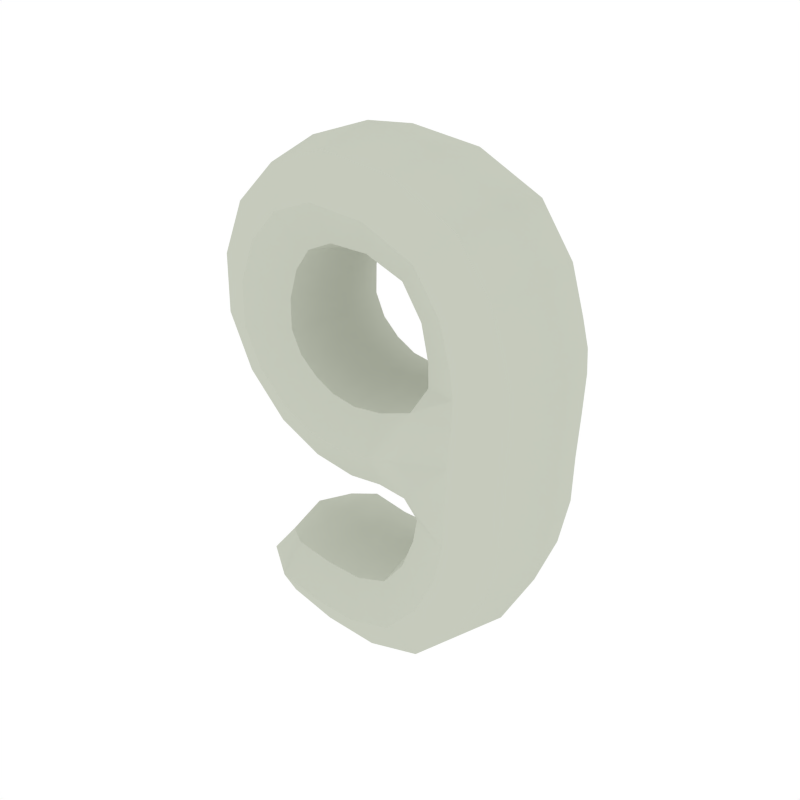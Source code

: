 # Source: Numbers_9.blend  (saved by Blender 2.79.0; exported with 4.5.12 LTS)
import bpy
from mathutils import Matrix  # noqa: F401  (used for matrix-valued properties, if any)

bpy.ops.wm.read_factory_settings(use_empty=True)
scene = bpy.context.scene
scene.name = 'Scene'

# ---- collections
col_collection_1 = bpy.data.collections.new('Collection 1'); scene.collection.children.link(col_collection_1)

# ---- materials (node trees are filled in below, after node groups)
mat_white = bpy.data.materials.new('White')
mat_white.alpha_threshold = 0.0
mat_white.diffuse_color = (0.5648, 0.5926, 0.5061, 1.0)
mat_white.roughness = 0.5

# ---- node groups
ng_auto_smooth = bpy.data.node_groups.new('Auto Smooth', 'GeometryNodeTree')
_s = ng_auto_smooth.interface.new_socket(name='Geometry', in_out='OUTPUT', socket_type='NodeSocketGeometry')
_s = ng_auto_smooth.interface.new_socket(name='Geometry', in_out='INPUT', socket_type='NodeSocketGeometry')
_s = ng_auto_smooth.interface.new_socket(name='Angle', in_out='INPUT', socket_type='NodeSocketFloat')
_s.subtype = 'ANGLE'
_s.min_value = 0.0
_s.max_value = 3.142
ng_auto_smooth.is_modifier = True
_N = ng_auto_smooth.nodes; _L = ng_auto_smooth.links
n0 = _N.new('NodeGroupOutput'); n0.name = 'Group Output'; n0.location = (480, -100)
n1 = _N.new('NodeGroupInput'); n1.name = 'Group Input'; n1.location = (-420, -300)
n2 = _N.new('NodeGroupInput'); n2.name = 'Group Input.001'; n2.location = (-60, -100)
n3 = _N.new('GeometryNodeSetShadeSmooth'); n3.name = 'Set Shade Smooth'; n3.location = (120, -100)
n3.domain = 'EDGE'
n4 = _N.new('GeometryNodeSetShadeSmooth'); n4.name = 'Set Shade Smooth.001'; n4.location = (300, -100)
n5 = _N.new('GeometryNodeInputMeshEdgeAngle'); n5.name = 'Edge Angle'; n5.location = (-420, -220)
n6 = _N.new('GeometryNodeInputEdgeSmooth'); n6.name = 'Is Edge Smooth'; n6.location = (-60, -160)
n7 = _N.new('GeometryNodeInputShadeSmooth'); n7.name = 'Is Face Smooth'; n7.location = (-240, -340)
n8 = _N.new('FunctionNodeBooleanMath'); n8.name = 'Boolean Math'; n8.location = (-60, -220)
n9 = _N.new('FunctionNodeCompare'); n9.name = 'Compare'; n9.location = (-240, -180)
n9.operation = 'LESS_EQUAL'
_L.new(n5.outputs[0], n9.inputs[0])
_L.new(n4.outputs[0], n0.inputs[0])
_L.new(n1.outputs[1], n9.inputs[1])
_L.new(n9.outputs[0], n8.inputs[0])
_L.new(n7.outputs[0], n8.inputs[1])
_L.new(n2.outputs[0], n3.inputs[0])
_L.new(n6.outputs[0], n3.inputs[1])
_L.new(n3.outputs[0], n4.inputs[0])
_L.new(n8.outputs[0], n3.inputs[2])
n0.is_active_output = True

# ---- material node trees

# ---- world
world_world = bpy.data.worlds.new('World'); scene.world = world_world
world_world.color = (1.0, 1.0, 1.0)
world_world.use_sun_shadow = False
world_world.sun_shadow_jitter_overblur = 0.0
world_world.cycles.sampling_method = 'NONE'
world_world.cycles.sample_map_resolution = 256

# ---- meshes
me_cube_019 = bpy.data.meshes.new('Cube.019')
me_cube_019.from_pydata([(0.03634, 3.539e-08, -0.1437), (-0.2341, -0.1642, 0.06499), (-0.06708, -2.654e-08, 0.07138), (-0.1427, 7.078e-08, -0.1404), (0.04166, -0.1642, -0.03656), (-0.1049, 0.1603, -0.03452), (-0.1049, -0.1603, -0.03452), (-0.2341, 0.1642, 0.06499), (-0.2676, -0.1681, 0.2433), (-0.2676, 0.1681, 0.2433), (-0.3345, 4.719e-08, 0.01207), (-0.3841, 0.0, 0.2779), (0.1175, -5.899e-08, 0.242), (0.2136, 0.1681, 0.292), (0.2369, 0.1681, 0.01595), (0.006191, -6.488e-08, 0.3269), (0.2136, -0.1681, 0.292), (0.04435, -0.1681, 0.4272), (0.08251, -6.488e-08, 0.5275), (0.3097, -5.309e-08, 0.3419), (0.2369, -0.1681, 0.01595), (0.04166, 0.1642, -0.03656), (0.3605, -2.654e-08, 0.04798), (0.2281, 0.1681, -0.1575), (0.1046, 2.654e-08, -0.1548), (0.07637, 6.193e-08, -0.2612), (0.2546, 5.309e-08, -0.4041), (0.2281, -0.1681, -0.1575), (0.0214, 7.078e-08, -0.5417), (0.1655, 0.1681, -0.3327), (0.3517, 8.848e-09, -0.1601), (0.1655, -0.1681, -0.3326), (-0.002424, -0.1681, -0.4394), (-0.2846, 5.604e-08, -0.3843), (-0.02625, 7.078e-08, -0.3371), (-0.002425, 0.1681, -0.4394), (-0.1337, -4.129e-08, 0.1179), (-0.1511, -5.309e-08, 0.2086), (-0.1703, 0.1681, 0.4021), (-0.2281, -4.129e-08, 0.5018), (0.04435, 0.1681, 0.4272), (-0.1124, -5.899e-08, 0.3025), (-0.1703, -0.1681, 0.4021), (0.04698, -2.654e-08, 0.07057), (0.1303, -4.129e-08, 0.1261), (0.3591, -3.539e-08, 0.1801), (0.2447, 0.1681, 0.1531), (0.2447, -0.1681, 0.1531), (-0.2113, 6.193e-08, -0.5051), (-0.1966, 0.1681, -0.4139), (-0.1966, -0.1681, -0.4139), (-0.182, 6.193e-08, -0.3226), (0.03767, 0.1212, -0.1169), (0.03767, -0.1212, -0.1169), (-0.1332, 0.1163, -0.1139), (0.04565, 0.1251, 0.04379), (-0.03083, -0.1612, -0.04628), (-0.01886, -2.212e-08, 0.06231), (-0.1588, 0.1251, 0.1047), (-0.04281, 6.193e-08, -0.1549), (-0.07652, -0.1241, 0.04491), (0.04565, -0.1251, 0.04379), (-0.07652, 0.1241, 0.0449), (-0.1332, -0.1163, -0.1139), (-0.1746, -0.1612, 0.001613), (-0.1802, 0.1261, 0.2172), (-0.1802, -0.1261, 0.2172), (-0.2457, 6.488e-08, -0.08866), (-0.3094, 0.1212, 0.0253), (-0.3094, -0.1212, 0.0253), (-0.03083, 0.1612, -0.04628), (-0.1588, -0.1251, 0.1047), (-0.2697, 0.1671, 0.1481), (-0.1269, -0.1261, 0.3274), (-0.3291, -2.212e-08, 0.4042), (-0.1517, -4.719e-08, 0.155), (-0.3877, 2.359e-08, 0.1411), (-0.2697, -0.1671, 0.1481), (-0.355, 0.1261, 0.2693), (-0.1746, 0.1612, 0.001612), (0.01573, -0.1261, 0.352), (-0.07838, -0.1681, 0.4372), (-0.06839, -6.046e-08, 0.3246), (0.01573, 0.1261, 0.352), (-0.2136, 0.1261, 0.4769), (0.2857, -0.1261, 0.3294), (-0.2328, 0.1681, 0.3336), (-0.08837, -5.604e-08, 0.5498), (0.1557, -0.1681, 0.3772), (0.07894, -6.636e-08, 0.3019), (0.1263, 0.1671, -0.0132), (0.2325, -6.488e-08, 0.4524), (0.1589, -0.1261, 0.1328), (0.1415, 0.1261, 0.2545), (-0.07838, 0.1681, 0.4372), (0.07297, 0.1261, 0.5024), (0.2427, -0.1681, 0.1008), (0.1051, -3.465e-08, 0.09292), (0.1355, -0.1261, -0.1555), (0.3638, -3.318e-08, 0.1303), (0.1263, -0.1671, -0.0132), (0.1557, 0.1681, 0.3772), (0.3296, -0.1261, 0.03997), (0.3296, 0.1261, 0.03997), (0.2309, -0.1681, -0.07794), (0.08781, 1.548e-08, -0.1345), (0.09865, 0.1261, -0.279), (0.3546, -1.327e-08, -0.05331), (0.2427, 0.1681, 0.1008), (0.3208, 0.1261, -0.1595), (0.3208, -0.1261, -0.1595), (0.1355, 0.1261, -0.1555), (0.212, -0.1681, -0.2375), (0.09728, 4.866e-08, -0.199), (-0.02029, -0.1261, -0.3627), (0.3267, 3.318e-08, -0.2759), (0.2323, -0.1261, -0.3863), (0.09865, -0.1261, -0.279), (0.2323, 0.1261, -0.3863), (0.2309, 0.1681, -0.07794), (0.09271, -0.1681, -0.4107), (0.09271, 0.1681, -0.4107), (0.03686, 6.857e-08, -0.3158), (0.1485, 6.636e-08, -0.5057), (0.212, 0.1681, -0.2375), (0.01545, 0.1261, -0.5161), (-0.2076, -0.1261, -0.4823), (-0.1857, 0.1261, -0.3454), (-0.1034, -3.465e-08, 0.09188), (-0.2136, -0.1261, 0.4769), (-0.1269, 0.1261, 0.3274), (-0.355, -0.1261, 0.2693), (0.07297, -0.1261, 0.5024), (-0.1365, -5.751e-08, 0.263), (0.3305, 0.1261, 0.1733), (-0.2328, -0.1681, 0.3336), (-0.2626, -0.1261, -0.3917), (-0.2626, 0.1261, -0.3917), (-0.248, 5.899e-08, -0.3284), (-0.2771, 5.604e-08, -0.455), (0.1415, -0.1261, 0.2545), (0.3305, -0.1261, 0.1733), (0.2857, 0.1261, 0.3294), (0.1589, 0.1261, 0.1328), (0.1315, -4.866e-08, 0.1744), (0.3424, -3.982e-08, 0.2373), (0.2369, 0.1681, 0.2059), (0.2369, -0.1681, 0.2059), (-0.2076, 0.1261, -0.4823), (0.01545, -0.1261, -0.5161), (-0.1857, -0.1261, -0.3454), (-0.02029, 0.1261, -0.3627), (-0.1056, 6.857e-08, -0.5341), (-0.1041, 0.1681, -0.435), (-0.1041, -0.1681, -0.435), (-0.1026, 6.857e-08, -0.3359), (-0.03982, -0.1175, -0.1277), (-0.03982, 0.1175, -0.1277), (-0.02185, 0.1244, 0.03516), (-0.02185, -0.1244, 0.03516), (-0.2279, -0.1175, -0.06609), (-0.2279, 0.1175, -0.06609), (-0.1212, 0.1244, 0.06931), (-0.1212, -0.1244, 0.06931), (-0.3582, -0.1249, 0.1429), (-0.3582, 0.1249, 0.1429), (-0.1812, 0.1258, 0.1532), (-0.1812, -0.1258, 0.1532), (-0.3051, -0.1261, 0.3866), (-0.3051, 0.1261, 0.3866), (-0.1606, 0.1261, 0.2806), (-0.1606, -0.1261, 0.2806), (-0.08588, -0.1261, 0.5216), (-0.08588, 0.1261, 0.5216), (-0.07089, 0.1261, 0.3527), (-0.07089, -0.1261, 0.3527), (0.2133, -0.1261, 0.4336), (0.2133, 0.1261, 0.4336), (0.09814, 0.1261, 0.3207), (0.09814, -0.1261, 0.3207), (0.3335, -0.1261, 0.1229), (0.3335, 0.1261, 0.1229), (0.1292, 0.141, 0.07897), (0.1292, -0.141, 0.07897), (0.3237, -0.1261, -0.05947), (0.3237, 0.1261, -0.05947), (0.1151, 0.1404, -0.1085), (0.1151, -0.1404, -0.1085), (0.298, -0.1261, -0.2663), (0.298, 0.1261, -0.2663), (0.126, 0.1261, -0.2086), (0.126, -0.1261, -0.2086), (0.1346, -0.1261, -0.482), (0.1346, 0.1261, -0.482), (0.05082, 0.1261, -0.3395), (0.05082, -0.1261, -0.3395), (-0.2552, 0.09339, -0.4459), (-0.2552, -0.09339, -0.4459), (-0.2358, 0.09339, -0.349), (-0.2358, -0.09339, -0.349), (0.1578, -0.1261, 0.1823), (0.316, -0.1261, 0.2295), (0.316, 0.1261, 0.2295), (0.1578, 0.1261, 0.1823), (-0.1052, 0.1261, -0.5093), (-0.1052, -0.1261, -0.5093), (-0.103, -0.1261, -0.3606), (-0.103, 0.1261, -0.3606)], [], [(0, 105, 187, 53), (0, 53, 156, 59), (0, 59, 157, 52), (0, 52, 186, 105), (1, 71, 167, 77), (1, 77, 164, 69), (1, 69, 160, 64), (1, 64, 163, 71), (2, 62, 162, 128), (2, 128, 163, 60), (2, 60, 159, 57), (2, 57, 158, 62), (3, 63, 160, 67), (3, 67, 161, 54), (3, 54, 157, 59), (3, 59, 156, 63), (4, 100, 183, 61), (4, 61, 159, 56), (4, 56, 156, 53), (4, 53, 187, 100), (5, 54, 161, 79), (5, 79, 162, 62), (5, 62, 158, 70), (5, 70, 157, 54), (6, 60, 163, 64), (6, 64, 160, 63), (6, 63, 156, 56), (6, 56, 159, 60), (7, 68, 165, 72), (7, 72, 166, 58), (7, 58, 162, 79), (7, 79, 161, 68), (8, 66, 171, 135), (8, 135, 168, 131), (8, 131, 164, 77), (8, 77, 167, 66), (9, 78, 169, 86), (9, 86, 170, 65), (9, 65, 166, 72), (9, 72, 165, 78), (10, 69, 164, 76), (10, 76, 165, 68), (10, 68, 161, 67), (10, 67, 160, 69), (11, 131, 168, 74), (11, 74, 169, 78), (11, 78, 165, 76), (11, 76, 164, 131), (12, 93, 203, 144), (12, 144, 200, 140), (12, 140, 179, 89), (12, 89, 178, 93), (13, 142, 202, 146), (13, 146, 203, 93), (13, 93, 178, 101), (13, 101, 177, 142), (14, 103, 185, 119), (14, 119, 186, 90), (14, 90, 182, 108), (14, 108, 181, 103), (15, 83, 178, 89), (15, 89, 179, 80), (15, 80, 175, 82), (15, 82, 174, 83), (16, 140, 200, 147), (16, 147, 201, 85), (16, 85, 176, 88), (16, 88, 179, 140), (17, 80, 179, 88), (17, 88, 176, 132), (17, 132, 172, 81), (17, 81, 175, 80), (18, 132, 176, 91), (18, 91, 177, 95), (18, 95, 173, 87), (18, 87, 172, 132), (19, 85, 201, 145), (19, 145, 202, 142), (19, 142, 177, 91), (19, 91, 176, 85), (20, 100, 187, 104), (20, 104, 184, 102), (20, 102, 180, 96), (20, 96, 183, 100), (21, 90, 186, 52), (21, 52, 157, 70), (21, 70, 158, 55), (21, 55, 182, 90), (22, 102, 184, 107), (22, 107, 185, 103), (22, 103, 181, 99), (22, 99, 180, 102), (23, 109, 189, 124), (23, 124, 190, 111), (23, 111, 186, 119), (23, 119, 185, 109), (24, 111, 190, 113), (24, 113, 191, 98), (24, 98, 187, 105), (24, 105, 186, 111), (25, 106, 194, 122), (25, 122, 195, 117), (25, 117, 191, 113), (25, 113, 190, 106), (26, 116, 192, 123), (26, 123, 193, 118), (26, 118, 189, 115), (26, 115, 188, 116), (27, 98, 191, 112), (27, 112, 188, 110), (27, 110, 184, 104), (27, 104, 187, 98), (28, 149, 205, 152), (28, 152, 204, 125), (28, 125, 193, 123), (28, 123, 192, 149), (29, 118, 193, 121), (29, 121, 194, 106), (29, 106, 190, 124), (29, 124, 189, 118), (30, 110, 188, 115), (30, 115, 189, 109), (30, 109, 185, 107), (30, 107, 184, 110), (31, 117, 195, 120), (31, 120, 192, 116), (31, 116, 188, 112), (31, 112, 191, 117), (32, 154, 205, 149), (32, 149, 192, 120), (32, 120, 195, 114), (32, 114, 206, 154), (33, 137, 196, 139), (33, 139, 197, 136), (33, 136, 199, 138), (33, 138, 198, 137), (34, 155, 206, 114), (34, 114, 195, 122), (34, 122, 194, 151), (34, 151, 207, 155), (35, 153, 207, 151), (35, 151, 194, 121), (35, 121, 193, 125), (35, 125, 204, 153), (36, 58, 166, 75), (36, 75, 167, 71), (36, 71, 163, 128), (36, 128, 162, 58), (37, 65, 170, 133), (37, 133, 171, 66), (37, 66, 167, 75), (37, 75, 166, 65), (38, 84, 173, 94), (38, 94, 174, 130), (38, 130, 170, 86), (38, 86, 169, 84), (39, 129, 172, 87), (39, 87, 173, 84), (39, 84, 169, 74), (39, 74, 168, 129), (40, 95, 177, 101), (40, 101, 178, 83), (40, 83, 174, 94), (40, 94, 173, 95), (41, 130, 174, 82), (41, 82, 175, 73), (41, 73, 171, 133), (41, 133, 170, 130), (42, 73, 175, 81), (42, 81, 172, 129), (42, 129, 168, 135), (42, 135, 171, 73), (43, 97, 182, 55), (43, 55, 158, 57), (43, 57, 159, 61), (43, 61, 183, 97), (44, 143, 182, 97), (44, 97, 183, 92), (44, 92, 200, 144), (44, 144, 203, 143), (45, 141, 180, 99), (45, 99, 181, 134), (45, 134, 202, 145), (45, 145, 201, 141), (46, 134, 181, 108), (46, 108, 182, 143), (46, 143, 203, 146), (46, 146, 202, 134), (47, 92, 183, 96), (47, 96, 180, 141), (47, 141, 201, 147), (47, 147, 200, 92), (48, 126, 197, 139), (48, 139, 196, 148), (48, 148, 204, 152), (48, 152, 205, 126), (49, 137, 198, 127), (49, 127, 207, 153), (49, 153, 204, 148), (49, 148, 196, 137), (50, 136, 197, 126), (50, 126, 205, 154), (50, 154, 206, 150), (50, 150, 199, 136), (51, 138, 199, 150), (51, 150, 206, 155), (51, 155, 207, 127), (51, 127, 198, 138)])
me_cube_019.polygons.foreach_set('use_smooth', [True] * 208)
me_cube_019.materials.append(mat_white)
me_cube_019.use_remesh_preserve_volume = False
me_cube_019.use_remesh_preserve_attributes = False
me_cube_019.use_mirror_vertex_groups = False
me_cube_019.update()

# ---- objects
ob_numbers_9 = bpy.data.objects.new('Numbers_9', me_cube_019)

# ---- transforms, parenting, visibility, modifiers, constraints
ob_numbers_9.location = (0.0, 0.0, 0.0)
ob_numbers_9.lineart.crease_threshold = 0.0
_m = ob_numbers_9.modifiers.new('Auto Smooth', 'NODES')
_m.node_group = ng_auto_smooth
_gi = [s.identifier for s in ng_auto_smooth.interface.items_tree if s.item_type == 'SOCKET' and s.in_out == 'INPUT']
_m[_gi[1]] = 0.5236  # Angle

# ---- collection membership
col_collection_1.objects.link(ob_numbers_9)

# ---- scene / render settings (as saved in the file)
scene.frame_start = 1; scene.frame_end = 250; scene.frame_set(0)
scene.render.engine = 'CYCLES'
scene.render.resolution_x = 1000
scene.render.resolution_y = 1000
scene.render.dither_intensity = 0.0
scene.cycles.samples = 200
scene.cycles.sampling_pattern = 'TABULATED_SOBOL'
scene.cycles.light_sampling_threshold = 0.0
scene.cycles.use_adaptive_sampling = False
scene.cycles.use_light_tree = False
scene.cycles.caustics_reflective = False
scene.cycles.caustics_refractive = False
scene.cycles.blur_glossy = 0.0
scene.cycles.max_bounces = 2
scene.cycles.pixel_filter_type = 'GAUSSIAN'
scene.cycles.sample_clamp_indirect = 0.0
scene.view_settings.view_transform = 'Standard'
bpy.context.view_layer.update()

# ---- added for rendering (the .blend has no active camera): camera
cam_auto = bpy.data.cameras.new('AutoCamera')
cam_auto.lens = 50.0
cam_auto.sensor_width = 36.0
cam_auto.clip_end = 1000.0
ob_auto_camera = bpy.data.objects.new('AutoCamera', cam_auto)
scene.collection.objects.link(ob_auto_camera)
ob_auto_camera.location = (1.25293, -1.51787, 1.01597)
ob_auto_camera.rotation_euler = (1.09748, -7.21219e-08, 0.694738)
scene.camera = ob_auto_camera
bpy.context.view_layer.update()
